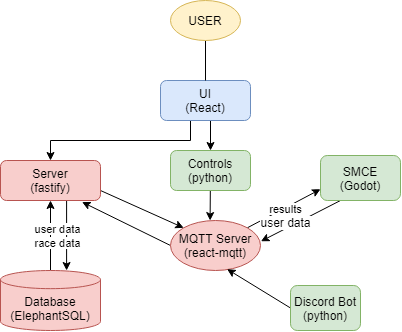

The diagram above was exported from draw.io. Its source (the exported page's mxGraphModel, read from the mxfile embedded in the PNG):
<mxGraphModel dx="1040" dy="539" grid="1" gridSize="10" guides="1" tooltips="1" connect="1" arrows="1" fold="1" page="1" pageScale="1" pageWidth="827" pageHeight="1169" math="0" shadow="0">
  <root>
    <mxCell id="0" />
    <mxCell id="1" parent="0" />
    <mxCell id="2" style="edgeStyle=orthogonalEdgeStyle;rounded=0;orthogonalLoop=1;jettySize=auto;html=1;exitX=0.661;exitY=1.011;exitDx=0;exitDy=0;exitPerimeter=0;" edge="1" source="16" target="9" parent="1">
      <mxGeometry relative="1" as="geometry">
        <mxPoint x="256" y="331" as="sourcePoint" />
        <mxPoint x="255" y="410" as="targetPoint" />
        <Array as="points">
          <mxPoint x="256" y="400" />
          <mxPoint x="256" y="400" />
        </Array>
      </mxGeometry>
    </mxCell>
    <mxCell id="3" style="edgeStyle=orthogonalEdgeStyle;rounded=0;orthogonalLoop=1;jettySize=auto;html=1;entryX=0.5;entryY=0;entryDx=0;entryDy=0;" edge="1" target="16" parent="1">
      <mxGeometry relative="1" as="geometry">
        <mxPoint x="380" y="250" as="sourcePoint" />
        <mxPoint x="240" y="270" as="targetPoint" />
        <Array as="points">
          <mxPoint x="380" y="270" />
          <mxPoint x="240" y="270" />
        </Array>
      </mxGeometry>
    </mxCell>
    <mxCell id="4" style="edgeStyle=none;rounded=0;orthogonalLoop=1;jettySize=auto;html=1;entryX=0.5;entryY=0;entryDx=0;entryDy=0;endArrow=classic;endFill=1;" edge="1" target="18" parent="1">
      <mxGeometry relative="1" as="geometry">
        <mxPoint x="400" y="249" as="sourcePoint" />
      </mxGeometry>
    </mxCell>
    <mxCell id="5" value="UI&lt;br&gt;(React)" style="rounded=1;whiteSpace=wrap;html=1;fillColor=#dae8fc;strokeColor=#6c8ebf;" vertex="1" parent="1">
      <mxGeometry x="350" y="210" width="90" height="40" as="geometry" />
    </mxCell>
    <mxCell id="6" style="edgeStyle=orthogonalEdgeStyle;rounded=0;orthogonalLoop=1;jettySize=auto;html=1;exitX=0.5;exitY=1;exitDx=0;exitDy=0;entryX=0.5;entryY=0;entryDx=0;entryDy=0;endArrow=none;endFill=0;" edge="1" source="7" target="5" parent="1">
      <mxGeometry relative="1" as="geometry" />
    </mxCell>
    <mxCell id="7" value="USER" style="ellipse;whiteSpace=wrap;html=1;fillColor=#fff2cc;strokeColor=#d6b656;" vertex="1" parent="1">
      <mxGeometry x="360" y="130" width="70" height="40" as="geometry" />
    </mxCell>
    <mxCell id="8" style="edgeStyle=orthogonalEdgeStyle;rounded=0;orthogonalLoop=1;jettySize=auto;html=1;exitX=0.5;exitY=0;exitDx=0;exitDy=0;exitPerimeter=0;entryX=0.5;entryY=1;entryDx=0;entryDy=0;" edge="1" source="9" target="16" parent="1">
      <mxGeometry relative="1" as="geometry">
        <mxPoint x="220" y="330" as="targetPoint" />
        <Array as="points" />
      </mxGeometry>
    </mxCell>
    <mxCell id="9" value="Database&lt;br&gt;(ElephantSQL)" style="shape=cylinder3;whiteSpace=wrap;html=1;boundedLbl=1;backgroundOutline=1;size=9.083421378300216;fillColor=#f8cecc;strokeColor=#b85450;" vertex="1" parent="1">
      <mxGeometry x="190" y="400" width="100" height="60" as="geometry" />
    </mxCell>
    <mxCell id="10" style="edgeStyle=none;rounded=0;orthogonalLoop=1;jettySize=auto;html=1;exitX=0.25;exitY=1;exitDx=0;exitDy=0;entryX=1.005;entryY=0.415;entryDx=0;entryDy=0;entryPerimeter=0;endArrow=classic;endFill=1;" edge="1" source="11" target="14" parent="1">
      <mxGeometry relative="1" as="geometry" />
    </mxCell>
    <mxCell id="11" value="SMCE&lt;br&gt;(Godot)" style="rounded=1;whiteSpace=wrap;html=1;fillColor=#d5e8d4;strokeColor=#82b366;" vertex="1" parent="1">
      <mxGeometry x="510" y="285" width="80" height="45" as="geometry" />
    </mxCell>
    <mxCell id="12" style="edgeStyle=none;rounded=0;orthogonalLoop=1;jettySize=auto;html=1;exitX=0;exitY=0.5;exitDx=0;exitDy=0;entryX=0.816;entryY=1.039;entryDx=0;entryDy=0;entryPerimeter=0;endArrow=classic;endFill=1;" edge="1" source="14" target="16" parent="1">
      <mxGeometry relative="1" as="geometry" />
    </mxCell>
    <mxCell id="13" style="edgeStyle=none;rounded=0;orthogonalLoop=1;jettySize=auto;html=1;exitX=1;exitY=0;exitDx=0;exitDy=0;endArrow=classic;endFill=1;entryX=0;entryY=0.75;entryDx=0;entryDy=0;" edge="1" source="14" target="11" parent="1">
      <mxGeometry relative="1" as="geometry">
        <mxPoint x="483" y="335" as="targetPoint" />
      </mxGeometry>
    </mxCell>
    <mxCell id="14" value="MQTT Server&lt;br&gt;(react-mqtt)" style="ellipse;whiteSpace=wrap;html=1;fillColor=#f8cecc;strokeColor=#b85450;" vertex="1" parent="1">
      <mxGeometry x="360" y="350" width="90" height="50" as="geometry" />
    </mxCell>
    <mxCell id="15" style="rounded=0;orthogonalLoop=1;jettySize=auto;html=1;entryX=0;entryY=0;entryDx=0;entryDy=0;endArrow=classic;endFill=1;exitX=1;exitY=0.75;exitDx=0;exitDy=0;" edge="1" source="16" target="14" parent="1">
      <mxGeometry relative="1" as="geometry" />
    </mxCell>
    <mxCell id="16" value="Server&lt;br&gt;(fastify)" style="rounded=1;whiteSpace=wrap;html=1;fillColor=#f8cecc;strokeColor=#b85450;" vertex="1" parent="1">
      <mxGeometry x="190" y="290" width="100" height="40" as="geometry" />
    </mxCell>
    <mxCell id="17" value="" style="edgeStyle=none;rounded=0;orthogonalLoop=1;jettySize=auto;html=1;endArrow=classic;endFill=1;entryX=0.44;entryY=0.001;entryDx=0;entryDy=0;entryPerimeter=0;" edge="1" source="18" target="14" parent="1">
      <mxGeometry relative="1" as="geometry">
        <mxPoint x="403" y="350" as="targetPoint" />
      </mxGeometry>
    </mxCell>
    <mxCell id="18" value="Controls&lt;br&gt;(python)" style="rounded=1;whiteSpace=wrap;html=1;fillColor=#d5e8d4;strokeColor=#82b366;" vertex="1" parent="1">
      <mxGeometry x="360" y="280" width="80" height="40" as="geometry" />
    </mxCell>
    <mxCell id="19" style="edgeStyle=none;rounded=0;orthogonalLoop=1;jettySize=auto;html=1;exitX=0;exitY=0.5;exitDx=0;exitDy=0;entryX=0.629;entryY=0.973;entryDx=0;entryDy=0;endArrow=classic;endFill=1;entryPerimeter=0;" edge="1" source="20" target="14" parent="1">
      <mxGeometry relative="1" as="geometry" />
    </mxCell>
    <mxCell id="20" value="Discord Bot&lt;br&gt;(python)" style="rounded=1;whiteSpace=wrap;html=1;fillColor=#d5e8d4;strokeColor=#82b366;" vertex="1" parent="1">
      <mxGeometry x="480" y="415" width="70" height="45" as="geometry" />
    </mxCell>
    <mxCell id="21" value="&lt;font style=&quot;font-size: 11px ; background-color: rgb(255 , 255 , 255)&quot;&gt;user data&lt;br&gt;race data&lt;/font&gt;" style="text;html=1;align=center;verticalAlign=middle;resizable=0;points=[];autosize=1;strokeColor=none;" vertex="1" parent="1">
      <mxGeometry x="217" y="350" width="60" height="30" as="geometry" />
    </mxCell>
    <mxCell id="22" value="&lt;span style=&quot;font-size: 11px ; background-color: rgb(255 , 255 , 255)&quot;&gt;results&lt;br&gt;&lt;/span&gt;&lt;span style=&quot;background-color: rgb(255 , 255 , 255)&quot;&gt;user data&lt;/span&gt;" style="text;html=1;align=center;verticalAlign=middle;resizable=0;points=[];autosize=1;strokeColor=none;" vertex="1" parent="1">
      <mxGeometry x="440" y="330" width="70" height="30" as="geometry" />
    </mxCell>
  </root>
</mxGraphModel>